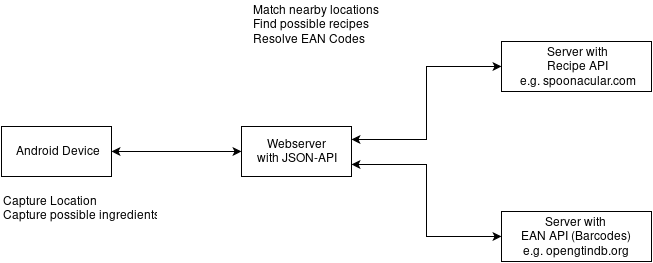

The diagram above was exported from draw.io. Its source (the exported page's mxGraphModel, read from the mxfile embedded in the PNG):
<mxGraphModel dx="1350" dy="584" grid="1" gridSize="10" guides="1" tooltips="1" connect="1" arrows="1" fold="1" page="1" pageScale="1" pageWidth="826" pageHeight="1169" math="0" shadow="0">
  <root>
    <mxCell id="0" />
    <mxCell id="1" parent="0" />
    <mxCell id="2ff083dc2c10ebf2-1" value="Webserver&lt;br&gt;with JSON-API&lt;br&gt;" style="html=1;" vertex="1" parent="1">
      <mxGeometry x="300" y="535" width="110" height="50" as="geometry" />
    </mxCell>
    <mxCell id="2ff083dc2c10ebf2-2" value="Server with &lt;br&gt;Recipe API&lt;br&gt;e.g. spoonacular.com&lt;br&gt;" style="html=1;" vertex="1" parent="1">
      <mxGeometry x="560" y="450" width="150" height="50" as="geometry" />
    </mxCell>
    <mxCell id="2ff083dc2c10ebf2-4" value="Server with &lt;br&gt;EAN API (Barcodes)&lt;br&gt;e.g. opengtindb.org&lt;br&gt;" style="html=1;" vertex="1" parent="1">
      <mxGeometry x="560" y="620" width="150" height="50" as="geometry" />
    </mxCell>
    <mxCell id="2ff083dc2c10ebf2-6" style="edgeStyle=orthogonalEdgeStyle;rounded=0;html=1;exitX=0;exitY=0.5;entryX=1;entryY=0.75;startArrow=classic;startFill=1;endArrow=classic;endFill=1;jettySize=auto;orthogonalLoop=1;" edge="1" parent="1" source="2ff083dc2c10ebf2-4" target="2ff083dc2c10ebf2-1">
      <mxGeometry relative="1" as="geometry" />
    </mxCell>
    <mxCell id="2ff083dc2c10ebf2-7" style="edgeStyle=orthogonalEdgeStyle;rounded=0;html=1;exitX=0;exitY=0.5;entryX=1;entryY=0.25;startArrow=classic;startFill=1;endArrow=classic;endFill=1;jettySize=auto;orthogonalLoop=1;" edge="1" parent="1" source="2ff083dc2c10ebf2-2" target="2ff083dc2c10ebf2-1">
      <mxGeometry relative="1" as="geometry" />
    </mxCell>
    <mxCell id="2ff083dc2c10ebf2-8" value="Android Device&lt;br&gt;" style="html=1;" vertex="1" parent="1">
      <mxGeometry x="60" y="535" width="110" height="50" as="geometry" />
    </mxCell>
    <mxCell id="2ff083dc2c10ebf2-9" style="edgeStyle=orthogonalEdgeStyle;rounded=0;html=1;exitX=0;exitY=0.5;entryX=1;entryY=0.5;startArrow=classic;startFill=1;endArrow=classic;endFill=1;jettySize=auto;orthogonalLoop=1;" edge="1" parent="1" source="2ff083dc2c10ebf2-1" target="2ff083dc2c10ebf2-8">
      <mxGeometry relative="1" as="geometry" />
    </mxCell>
    <mxCell id="2ff083dc2c10ebf2-10" value="Capture Location&lt;br&gt;Capture possible ingredients&lt;br&gt;" style="text;html=1;strokeColor=none;fillColor=none;align=left;verticalAlign=middle;whiteSpace=wrap;" vertex="1" parent="1">
      <mxGeometry x="60" y="595" width="170" height="45" as="geometry" />
    </mxCell>
    <mxCell id="2ff083dc2c10ebf2-11" value="Match nearby locations&lt;br&gt;Find possible recipes&lt;br&gt;Resolve EAN Codes&lt;br&gt;" style="text;html=1;resizable=0;points=[];autosize=1;align=left;verticalAlign=top;spacingTop=-4;" vertex="1" parent="1">
      <mxGeometry x="310" y="410" width="140" height="40" as="geometry" />
    </mxCell>
  </root>
</mxGraphModel>